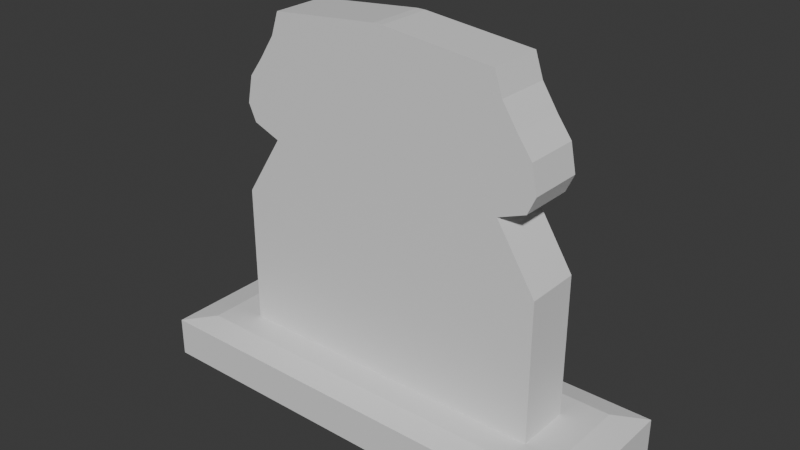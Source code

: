 # Source: Tombstone_002.blend  (saved by Blender 4.2.66; exported with 4.5.12 LTS)
import bpy
from mathutils import Matrix  # noqa: F401  (used for matrix-valued properties, if any)

bpy.ops.wm.read_factory_settings(use_empty=True)
scene = bpy.context.scene
scene.name = 'Scene'

# ---- collections
col_collection = bpy.data.collections.new('Collection'); scene.collection.children.link(col_collection)

# ---- materials (node trees are filled in below, after node groups)
mat_material = bpy.data.materials.new('Material')
mat_material.alpha_threshold = 0.0
mat_material.roughness = 0.5
mat_material.line_color = (0.0, 0.0, 0.0, 1.0)

# ---- material node trees
mat_material.use_nodes = True; mat_material.node_tree.nodes.clear()
_N = mat_material.node_tree.nodes; _L = mat_material.node_tree.links
n0 = _N.new('ShaderNodeOutputMaterial'); n0.name = 'Material Output'; n0.location = (300, 300)
n1 = _N.new('ShaderNodeBsdfPrincipled'); n1.name = 'Principled BSDF'; n1.location = (10, 300)
n1.inputs[3].default_value = 1.45
_L.new(n1.outputs[0], n0.inputs[0])
n0.is_active_output = True

# ---- world
world_world = bpy.data.worlds.new('World'); scene.world = world_world
world_world.use_nodes = True; world_world.node_tree.nodes.clear()
_N = world_world.node_tree.nodes; _L = world_world.node_tree.links
n0 = _N.new('ShaderNodeOutputWorld'); n0.name = 'World Output'; n0.location = (300, 300)
n1 = _N.new('ShaderNodeBackground'); n1.name = 'Background'; n1.location = (10, 300)
n1.inputs[0].default_value = (0.05088, 0.05088, 0.05088, 1.0)
_L.new(n1.outputs[0], n0.inputs[0])
n0.is_active_output = True
world_world.color = (0.05088, 0.05088, 0.05088)
world_world.sun_shadow_jitter_overblur = 0.0

# ---- meshes
me_cube = bpy.data.meshes.new('Cube')
me_cube.from_pydata([(0.72, 0.3508, 1.0), (1.0, 1.0, -1.0), (0.72, -0.3508, 1.0), (1.0, -1.0, -1.0), (-0.72, 0.3508, 1.0), (-1.0, 1.0, -1.0), (-0.72, -0.3508, 1.0), (-1.0, -1.0, -1.0), (1.0, -1.0, 0.75), (0.8699, -0.6983, 1.0), (-0.8699, -0.6983, 1.0), (-1.0, -1.0, 0.75), (1.0, 1.0, 0.75), (0.8699, 0.6983, 1.0), (-0.8699, 0.6983, 1.0), (-1.0, 1.0, 0.75), (0.02, -0.3508, 16.0), (0.02, 0.3508, 16.0), (-0.02, -0.3508, 16.0), (-0.02, 0.3508, 16.0), (0.72, -0.3508, 7.3), (0.02, -0.3508, 16.0), (0.545, -0.3508, 10.07), (0.6675, -0.3508, 10.55), (0.7025, -0.3508, 11.32), (0.678, -0.3508, 12.54), (0.615, -0.3508, 13.41), (0.545, -0.3508, 14.48), (0.51, -0.3508, 15.51), (0.02, 0.3508, 16.0), (0.72, 0.3508, 7.3), (0.51, 0.3508, 15.51), (0.545, 0.3508, 14.47), (0.615, 0.3508, 13.4), (0.678, 0.3508, 12.54), (0.7025, 0.3508, 11.32), (0.6675, 0.3508, 10.55), (0.545, 0.3508, 10.07), (-0.02, -0.3508, 16.0), (-0.72, -0.3508, 7.3), (-0.51, -0.3508, 15.51), (-0.545, -0.3508, 14.47), (-0.615, -0.3508, 13.4), (-0.678, -0.3508, 12.54), (-0.7025, -0.3508, 11.32), (-0.6675, -0.3508, 10.55), (-0.545, -0.3508, 10.07), (-0.72, 0.3508, 7.3), (-0.02, 0.3508, 16.0), (-0.545, 0.3508, 10.07), (-0.6675, 0.3508, 10.55), (-0.7025, 0.3508, 11.32), (-0.678, 0.3508, 12.54), (-0.615, 0.3508, 13.41), (-0.545, 0.3508, 14.48), (-0.51, 0.3508, 15.51)], [], [(0, 2, 9, 13), (6, 4, 14, 10), (5, 1, 3, 7), (3, 8, 11, 7), (4, 0, 13, 14), (7, 11, 15, 5), (2, 6, 10, 9), (5, 15, 12, 1), (19, 18, 16, 17), (9, 10, 11, 8), (13, 9, 8, 12), (10, 14, 15, 11), (14, 13, 12, 15), (1, 12, 8, 3), (2, 0, 30, 20), (17, 16, 21, 29), (4, 6, 39, 47), (0, 4, 47, 49, 50, 51, 52, 53, 54, 55, 48, 19, 17, 29, 31, 32, 33, 34, 35, 36, 37, 30), (20, 30, 37, 22), (22, 37, 36, 23), (23, 36, 35, 24), (24, 35, 34, 25), (25, 34, 33, 26), (26, 33, 32, 27), (27, 32, 31, 28), (28, 31, 29, 21), (18, 19, 48, 38), (47, 39, 46, 49), (49, 46, 45, 50), (50, 45, 44, 51), (51, 44, 43, 52), (52, 43, 42, 53), (53, 42, 41, 54), (54, 41, 40, 55), (55, 40, 38, 48), (6, 2, 20, 22, 23, 24, 25, 26, 27, 28, 21, 16, 18, 38, 40, 41, 42, 43, 44, 45, 46, 39)])
_uv = me_cube.uv_layers.new(name='UVMap')
_uv.uv.foreach_set('vector', [0.4184, 0.06986, 0.4184, 0.02314, 0.4284, 0.0, 0.4284, 0.09301, 0.4284, 0.1162, 0.4284, 0.1629, 0.4184, 0.186, 0.4184, 0.09301, 0.4184, 0.2669, 0.4184, 0.4001, 0.2852, 0.4001, 0.2852, 0.2669, 0.4018, 0.5333, 0.2852, 0.5333, 0.2852, 0.4001, 0.4018, 0.4001, 0.2852, 0.781, 0.2852, 0.6851, 0.3084, 0.6751, 0.3084, 0.791, 0.2852, 0.1334, 0.2852, 0.017, 0.4184, 0.017, 0.4184, 0.1334, 0.3285, 0.8183, 0.3285, 0.9142, 0.3053, 0.9242, 0.3053, 0.8083, 0.4018, 0.6664, 0.2852, 0.6664, 0.2852, 0.5333, 0.4018, 0.5333, 0.4184, 0.2327, 0.4184, 0.186, 0.4211, 0.186, 0.4211, 0.2327, 0.3053, 0.8083, 0.3053, 0.9242, 0.2852, 0.9328, 0.2852, 0.7996, 0.3053, 0.1334, 0.3983, 0.1334, 0.4184, 0.1504, 0.2852, 0.1504, 0.3053, 0.0, 0.3983, 0.0, 0.4184, 0.017, 0.2852, 0.017, 0.3084, 0.791, 0.3084, 0.6751, 0.3285, 0.6664, 0.3285, 0.7996, 0.2852, 0.2669, 0.2852, 0.1504, 0.4184, 0.1504, 0.4184, 0.2669, 0.2385, 1.0, 0.1918, 1.0, 0.1918, 0.5808, 0.2385, 0.5808, 0.4184, 0.2327, 0.4184, 0.2327, 0.4184, 0.2327, 0.4184, 0.2327, 0.2852, 1.0, 0.2385, 1.0, 0.2385, 0.5808, 0.2852, 0.5808, 0.0959, 0.9989, 0.0, 0.9989, 0.0, 0.5794, 0.01165, 0.3946, 0.003496, 0.3628, 0.001165, 0.3118, 0.002797, 0.2303, 0.006992, 0.1728, 0.01165, 0.1016, 0.01398, 0.03263, 0.04662, 0.0, 0.04662, 0.0, 0.04928, 0.0, 0.04928, 0.0, 0.08191, 0.03263, 0.08424, 0.1016, 0.0889, 0.1728, 0.0931, 0.2303, 0.09473, 0.3118, 0.0924, 0.3628, 0.08424, 0.3946, 0.0959, 0.5794, 0.2385, 0.5808, 0.1918, 0.5808, 0.1918, 0.3957, 0.2385, 0.3957, 0.2385, 0.3957, 0.1918, 0.3957, 0.1918, 0.3643, 0.2385, 0.3643, 0.2385, 0.3643, 0.1918, 0.3643, 0.1918, 0.3135, 0.2385, 0.3135, 0.2385, 0.3135, 0.1918, 0.3135, 0.1918, 0.232, 0.2385, 0.232, 0.2385, 0.232, 0.1918, 0.232, 0.1918, 0.1744, 0.2385, 0.1744, 0.2385, 0.1744, 0.1918, 0.1744, 0.1918, 0.103, 0.2385, 0.103, 0.2385, 0.103, 0.1918, 0.103, 0.1918, 0.034, 0.2385, 0.034, 0.2385, 0.034, 0.1918, 0.034, 0.1918, 0.0, 0.2385, 0.0, 0.4184, 0.2327, 0.4184, 0.2327, 0.4184, 0.2327, 0.4184, 0.2327, 0.2852, 0.5808, 0.2385, 0.5808, 0.2385, 0.3957, 0.2852, 0.3957, 0.2852, 0.3957, 0.2385, 0.3957, 0.2385, 0.3643, 0.2852, 0.3643, 0.2852, 0.3643, 0.2385, 0.3643, 0.2385, 0.3135, 0.2852, 0.3135, 0.2852, 0.3135, 0.2385, 0.3135, 0.2385, 0.232, 0.2852, 0.232, 0.2852, 0.232, 0.2385, 0.232, 0.2385, 0.1744, 0.2852, 0.1744, 0.2852, 0.1744, 0.2385, 0.1744, 0.2385, 0.103, 0.2852, 0.103, 0.2852, 0.103, 0.2385, 0.103, 0.2385, 0.034, 0.2852, 0.034, 0.2852, 0.034, 0.2385, 0.034, 0.2385, 0.0, 0.2852, 0.0, 0.1918, 0.9989, 0.0959, 0.9989, 0.0959, 0.5794, 0.1076, 0.3946, 0.09939, 0.3628, 0.09706, 0.3118, 0.09869, 0.2303, 0.1029, 0.1728, 0.1076, 0.1016, 0.1099, 0.03263, 0.1425, 0.0, 0.1425, 0.0, 0.1452, 0.0, 0.1452, 0.0, 0.1778, 0.03263, 0.1801, 0.1016, 0.1848, 0.1728, 0.189, 0.2303, 0.1906, 0.3118, 0.1883, 0.3628, 0.1801, 0.3946, 0.1918, 0.5794])
me_cube.materials.append(mat_material)
me_cube.use_mirror_vertex_groups = False
me_cube.update()

# ---- objects
ob_cube = bpy.data.objects.new('Cube', me_cube)

# ---- transforms, parenting, visibility, modifiers, constraints
ob_cube.location = (0.0, 0.0, 0.05)
ob_cube.scale = (0.5, 0.175, 0.05)
ob_cube.lock_rotations_4d = False
ob_cube.empty_display_type = 'ARROWS'
ob_cube.lineart.crease_threshold = 0.0

# ---- collection membership
col_collection.objects.link(ob_cube)

# ---- scene / render settings (as saved in the file)
scene.frame_start = 1; scene.frame_end = 250; scene.frame_set(1)
scene.render.engine = 'BLENDER_EEVEE_NEXT'
bpy.context.view_layer.update()

# ---- added for rendering (the .blend has no active camera and no usable light): camera, sun
cam_auto = bpy.data.cameras.new('AutoCamera')
cam_auto.lens = 50.0
cam_auto.sensor_width = 36.0
cam_auto.clip_end = 1000.0
ob_auto_camera = bpy.data.objects.new('AutoCamera', cam_auto)
scene.collection.objects.link(ob_auto_camera)
ob_auto_camera.location = (1.25674, -1.50809, 1.43039)
ob_auto_camera.rotation_euler = (1.09748, -7.21219e-08, 0.694738)
scene.camera = ob_auto_camera
light_auto_sun = bpy.data.lights.new('AutoSun', 'SUN')
light_auto_sun.energy = 3.0
light_auto_sun.angle = 0.0523599
ob_auto_sun = bpy.data.objects.new('AutoSun', light_auto_sun)
scene.collection.objects.link(ob_auto_sun)
ob_auto_sun.rotation_euler = (0.872665, 0.174533, 0.523599)
bpy.context.view_layer.update()
